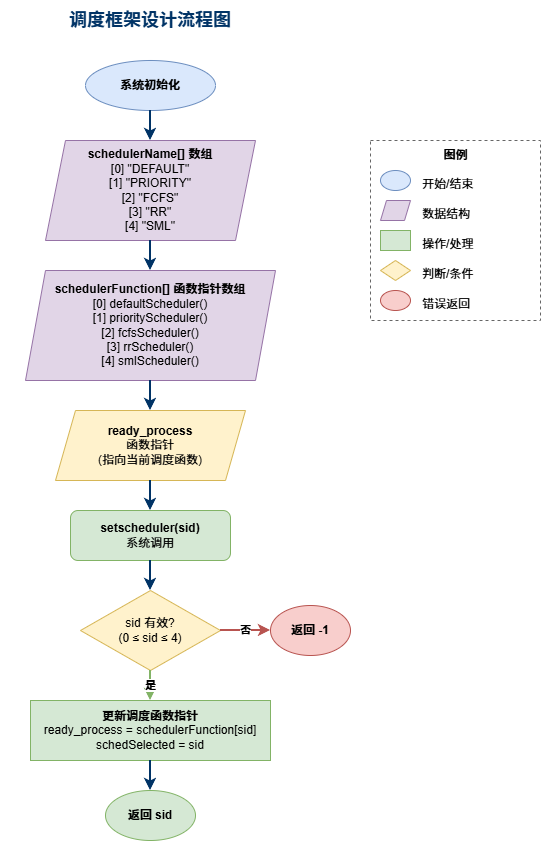

The diagram above was exported from draw.io. Its source (the exported page's mxGraphModel, read from the mxfile embedded in the PNG):
<mxGraphModel dx="713" dy="613" grid="1" gridSize="10" guides="1" tooltips="1" connect="1" arrows="1" fold="1" page="1" pageScale="1" pageWidth="827" pageHeight="1169" math="0" shadow="0">
  <root>
    <mxCell id="0" />
    <mxCell id="1" parent="0" />
    <mxCell id="title" value="调度框架设计流程图" style="text;html=1;strokeColor=none;fillColor=none;align=center;verticalAlign=middle;whiteSpace=wrap;rounded=0;fontSize=18;fontStyle=1;fontColor=#003366;" parent="1" vertex="1">
      <mxGeometry x="250" y="20" width="300" height="40" as="geometry" />
    </mxCell>
    <mxCell id="start" value="系统初始化" style="ellipse;whiteSpace=wrap;html=1;fillColor=#dae8fc;strokeColor=#6c8ebf;fontStyle=1;" parent="1" vertex="1">
      <mxGeometry x="335" y="80" width="130" height="50" as="geometry" />
    </mxCell>
    <mxCell id="arrow1" style="edgeStyle=orthogonalEdgeStyle;rounded=0;orthogonalLoop=1;jettySize=auto;html=1;strokeWidth=2;strokeColor=#003366;" parent="1" source="start" target="ds1" edge="1">
      <mxGeometry relative="1" as="geometry" />
    </mxCell>
    <mxCell id="ds1" value="&lt;b&gt;schedulerName[] 数组&lt;/b&gt;&lt;br&gt;[0] &quot;DEFAULT&quot;&lt;br&gt;[1] &quot;PRIORITY&quot;&lt;br&gt;[2] &quot;FCFS&quot;&lt;br&gt;[3] &quot;RR&quot;&lt;br&gt;[4] &quot;SML&quot;" style="shape=parallelogram;perimeter=parallelogramPerimeter;whiteSpace=wrap;html=1;fixedSize=1;fillColor=#e1d5e7;strokeColor=#9673a6;" parent="1" vertex="1">
      <mxGeometry x="295" y="160" width="210" height="100" as="geometry" />
    </mxCell>
    <mxCell id="arrow2" style="edgeStyle=orthogonalEdgeStyle;rounded=0;orthogonalLoop=1;jettySize=auto;html=1;strokeWidth=2;strokeColor=#003366;" parent="1" source="ds1" target="ds2" edge="1">
      <mxGeometry relative="1" as="geometry" />
    </mxCell>
    <mxCell id="ds2" value="&lt;b&gt;schedulerFunction[] 函数指针数组&lt;/b&gt;&lt;br&gt;[0] defaultScheduler()&lt;br&gt;[1] priorityScheduler()&lt;br&gt;[2] fcfsScheduler()&lt;br&gt;[3] rrScheduler()&lt;br&gt;[4] smlScheduler()" style="shape=parallelogram;perimeter=parallelogramPerimeter;whiteSpace=wrap;html=1;fixedSize=1;fillColor=#e1d5e7;strokeColor=#9673a6;" parent="1" vertex="1">
      <mxGeometry x="275" y="290" width="250" height="110" as="geometry" />
    </mxCell>
    <mxCell id="arrow3" style="edgeStyle=orthogonalEdgeStyle;rounded=0;orthogonalLoop=1;jettySize=auto;html=1;strokeWidth=2;strokeColor=#003366;" parent="1" source="ds2" target="var1" edge="1">
      <mxGeometry relative="1" as="geometry" />
    </mxCell>
    <mxCell id="var1" value="&lt;b&gt;ready_process&lt;/b&gt;&lt;br&gt;函数指针&lt;br&gt;(指向当前调度函数)" style="shape=parallelogram;perimeter=parallelogramPerimeter;whiteSpace=wrap;html=1;fixedSize=1;fillColor=#fff2cc;strokeColor=#d6b656;" parent="1" vertex="1">
      <mxGeometry x="305" y="430" width="190" height="70" as="geometry" />
    </mxCell>
    <mxCell id="arrow4" style="edgeStyle=orthogonalEdgeStyle;rounded=0;orthogonalLoop=1;jettySize=auto;html=1;strokeWidth=2;strokeColor=#003366;" parent="1" source="var1" target="syscall" edge="1">
      <mxGeometry relative="1" as="geometry" />
    </mxCell>
    <mxCell id="syscall" value="&lt;b&gt;setscheduler(sid)&lt;/b&gt;&lt;br&gt;系统调用" style="rounded=1;whiteSpace=wrap;html=1;fillColor=#d5e8d4;strokeColor=#82b366;" parent="1" vertex="1">
      <mxGeometry x="320" y="530" width="160" height="50" as="geometry" />
    </mxCell>
    <mxCell id="arrow5" style="edgeStyle=orthogonalEdgeStyle;rounded=0;orthogonalLoop=1;jettySize=auto;html=1;strokeWidth=2;strokeColor=#003366;" parent="1" source="syscall" target="decision1" edge="1">
      <mxGeometry relative="1" as="geometry" />
    </mxCell>
    <mxCell id="decision1" value="sid 有效?&lt;br&gt;(0 ≤ sid ≤ 4)" style="rhombus;whiteSpace=wrap;html=1;fillColor=#fff2cc;strokeColor=#d6b656;" parent="1" vertex="1">
      <mxGeometry x="330" y="610" width="140" height="80" as="geometry" />
    </mxCell>
    <mxCell id="arrow6" value="否" style="edgeStyle=orthogonalEdgeStyle;rounded=0;orthogonalLoop=1;jettySize=auto;html=1;strokeWidth=2;strokeColor=#b85450;fontStyle=1;" parent="1" source="decision1" target="ret_fail" edge="1">
      <mxGeometry relative="1" as="geometry" />
    </mxCell>
    <mxCell id="ret_fail" value="返回 -1" style="ellipse;whiteSpace=wrap;html=1;fillColor=#f8cecc;strokeColor=#b85450;fontStyle=1;" parent="1" vertex="1">
      <mxGeometry x="520" y="625" width="80" height="50" as="geometry" />
    </mxCell>
    <mxCell id="arrow7" value="是" style="edgeStyle=orthogonalEdgeStyle;rounded=0;orthogonalLoop=1;jettySize=auto;html=1;strokeWidth=2;strokeColor=#82b366;fontStyle=1;" parent="1" source="decision1" target="update" edge="1">
      <mxGeometry relative="1" as="geometry" />
    </mxCell>
    <mxCell id="update" value="&lt;b&gt;更新调度函数指针&lt;/b&gt;&lt;br&gt;ready_process = schedulerFunction[sid]&lt;br&gt;schedSelected = sid" style="rounded=0;whiteSpace=wrap;html=1;fillColor=#d5e8d4;strokeColor=#82b366;" parent="1" vertex="1">
      <mxGeometry x="280" y="720" width="240" height="60" as="geometry" />
    </mxCell>
    <mxCell id="arrow8" style="edgeStyle=orthogonalEdgeStyle;rounded=0;orthogonalLoop=1;jettySize=auto;html=1;strokeWidth=2;strokeColor=#003366;" parent="1" source="update" target="ret_success" edge="1">
      <mxGeometry relative="1" as="geometry" />
    </mxCell>
    <mxCell id="ret_success" value="返回 sid" style="ellipse;whiteSpace=wrap;html=1;fillColor=#d5e8d4;strokeColor=#82b366;fontStyle=1;" parent="1" vertex="1">
      <mxGeometry x="355" y="810" width="90" height="50" as="geometry" />
    </mxCell>
    <mxCell id="legend_box" value="" style="rounded=0;whiteSpace=wrap;html=1;fillColor=none;strokeColor=#666666;dashed=1;" parent="1" vertex="1">
      <mxGeometry x="620" y="160" width="170" height="180" as="geometry" />
    </mxCell>
    <mxCell id="legend_title" value="图例" style="text;html=1;strokeColor=none;fillColor=none;align=center;verticalAlign=middle;fontStyle=1;" parent="1" vertex="1">
      <mxGeometry x="680" y="165" width="50" height="20" as="geometry" />
    </mxCell>
    <mxCell id="legend1" value="" style="ellipse;whiteSpace=wrap;html=1;fillColor=#dae8fc;strokeColor=#6c8ebf;" parent="1" vertex="1">
      <mxGeometry x="630" y="190" width="30" height="20" as="geometry" />
    </mxCell>
    <mxCell id="legend1_text" value="开始/结束" style="text;html=1;strokeColor=none;fillColor=none;align=left;" parent="1" vertex="1">
      <mxGeometry x="670" y="190" width="80" height="20" as="geometry" />
    </mxCell>
    <mxCell id="legend2" value="" style="shape=parallelogram;perimeter=parallelogramPerimeter;fillColor=#e1d5e7;strokeColor=#9673a6;" parent="1" vertex="1">
      <mxGeometry x="630" y="220" width="30" height="20" as="geometry" />
    </mxCell>
    <mxCell id="legend2_text" value="数据结构" style="text;html=1;strokeColor=none;fillColor=none;align=left;" parent="1" vertex="1">
      <mxGeometry x="670" y="220" width="80" height="20" as="geometry" />
    </mxCell>
    <mxCell id="legend3" value="" style="rounded=0;whiteSpace=wrap;html=1;fillColor=#d5e8d4;strokeColor=#82b366;" parent="1" vertex="1">
      <mxGeometry x="630" y="250" width="30" height="20" as="geometry" />
    </mxCell>
    <mxCell id="legend3_text" value="操作/处理" style="text;html=1;strokeColor=none;fillColor=none;align=left;" parent="1" vertex="1">
      <mxGeometry x="670" y="250" width="80" height="20" as="geometry" />
    </mxCell>
    <mxCell id="legend4" value="" style="rhombus;whiteSpace=wrap;html=1;fillColor=#fff2cc;strokeColor=#d6b656;" parent="1" vertex="1">
      <mxGeometry x="630" y="280" width="30" height="20" as="geometry" />
    </mxCell>
    <mxCell id="legend4_text" value="判断/条件" style="text;html=1;strokeColor=none;fillColor=none;align=left;" parent="1" vertex="1">
      <mxGeometry x="670" y="280" width="80" height="20" as="geometry" />
    </mxCell>
    <mxCell id="legend5" value="" style="ellipse;whiteSpace=wrap;html=1;fillColor=#f8cecc;strokeColor=#b85450;" parent="1" vertex="1">
      <mxGeometry x="630" y="310" width="30" height="20" as="geometry" />
    </mxCell>
    <mxCell id="legend5_text" value="错误返回" style="text;html=1;strokeColor=none;fillColor=none;align=left;" parent="1" vertex="1">
      <mxGeometry x="670" y="310" width="80" height="20" as="geometry" />
    </mxCell>
  </root>
</mxGraphModel>